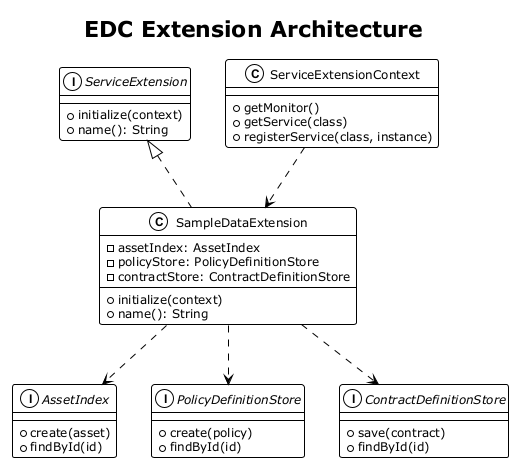

The diagram above was rendered by PlantUML. Its source (embedded in the PNG):
@startuml extension-architecture
!theme plain
skinparam backgroundColor white
skinparam shadowing false
skinparam defaultFontSize 12

title EDC Extension Architecture

interface ServiceExtension {
  +initialize(context)
  +name(): String
}

class ServiceExtensionContext {
  +getMonitor()
  +getService(class)
  +registerService(class, instance)
}

class SampleDataExtension {
  -assetIndex: AssetIndex
  -policyStore: PolicyDefinitionStore
  -contractStore: ContractDefinitionStore
  --
  +initialize(context)
  +name(): String
}

interface AssetIndex {
  +create(asset)
  +findById(id)
}

interface PolicyDefinitionStore {
  +create(policy)
  +findById(id)
}

interface ContractDefinitionStore {
  +save(contract)
  +findById(id)
}

ServiceExtension <|.. SampleDataExtension
ServiceExtensionContext ..> SampleDataExtension
SampleDataExtension ..> AssetIndex
SampleDataExtension ..> PolicyDefinitionStore
SampleDataExtension ..> ContractDefinitionStore

@enduml